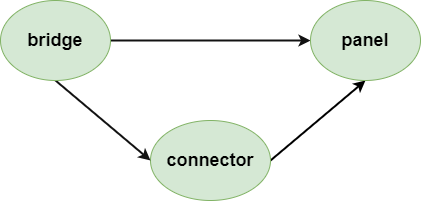

The diagram above was exported from draw.io. Its source (the exported page's mxGraphModel, read from the mxfile embedded in the PNG):
<mxGraphModel dx="896" dy="787" grid="1" gridSize="10" guides="1" tooltips="1" connect="1" arrows="1" fold="1" page="1" pageScale="1" pageWidth="850" pageHeight="1100" background="#ffffff" math="0" shadow="0">
  <root>
    <mxCell id="0" />
    <mxCell id="1" parent="0" />
    <mxCell id="24" style="edgeStyle=none;html=1;exitX=1;exitY=0.5;exitDx=0;exitDy=0;entryX=0.5;entryY=1;entryDx=0;entryDy=0;strokeWidth=2;" parent="1" source="16" target="18" edge="1">
      <mxGeometry relative="1" as="geometry" />
    </mxCell>
    <mxCell id="16" value="&lt;b style=&quot;scrollbar-color: light-dark(#e2e2e2, #4b4b4b)&lt;br/&gt;&#09;&#09;&#09;&#09;&#09;light-dark(#fbfbfb, var(--dark-panel-color));&quot;&gt;&lt;font style=&quot;scrollbar-color: light-dark(#e2e2e2, #4b4b4b)&lt;br/&gt;&#09;&#09;&#09;&#09;&#09;light-dark(#fbfbfb, var(--dark-panel-color)); font-size: 18px;&quot;&gt;connector&lt;/font&gt;&lt;/b&gt;" style="ellipse;whiteSpace=wrap;html=1;fillColor=#d5e8d4;strokeColor=#82b366;" parent="1" vertex="1">
      <mxGeometry x="280" y="400" width="120" height="80" as="geometry" />
    </mxCell>
    <mxCell id="22" style="edgeStyle=none;html=1;exitX=1;exitY=0.5;exitDx=0;exitDy=0;entryX=0;entryY=0.5;entryDx=0;entryDy=0;fillColor=#dae8fc;strokeColor=#121212;strokeWidth=2;" parent="1" source="17" target="18" edge="1">
      <mxGeometry relative="1" as="geometry" />
    </mxCell>
    <mxCell id="23" style="edgeStyle=none;html=1;exitX=0.5;exitY=1;exitDx=0;exitDy=0;entryX=0;entryY=0.5;entryDx=0;entryDy=0;fillColor=#b0e3e6;strokeColor=#121212;strokeWidth=2;" parent="1" source="17" target="16" edge="1">
      <mxGeometry relative="1" as="geometry" />
    </mxCell>
    <mxCell id="17" value="&lt;b style=&quot;scrollbar-color: light-dark(#e2e2e2, #4b4b4b)&lt;br/&gt;&#09;&#09;&#09;&#09;&#09;light-dark(#fbfbfb, var(--dark-panel-color));&quot;&gt;&lt;font style=&quot;scrollbar-color: light-dark(#e2e2e2, #4b4b4b)&lt;br/&gt;&#09;&#09;&#09;&#09;&#09;light-dark(#fbfbfb, var(--dark-panel-color)); font-size: 18px;&quot;&gt;bridge&lt;/font&gt;&lt;/b&gt;" style="ellipse;whiteSpace=wrap;html=1;fillColor=#d5e8d4;strokeColor=#82b366;" parent="1" vertex="1">
      <mxGeometry x="130" y="280" width="110" height="80" as="geometry" />
    </mxCell>
    <mxCell id="18" value="&lt;b style=&quot;scrollbar-color: light-dark(#e2e2e2, #4b4b4b)&lt;br/&gt;&#09;&#09;&#09;&#09;&#09;light-dark(#fbfbfb, var(--dark-panel-color));&quot;&gt;&lt;font style=&quot;scrollbar-color: light-dark(#e2e2e2, #4b4b4b)&lt;br/&gt;&#09;&#09;&#09;&#09;&#09;light-dark(#fbfbfb, var(--dark-panel-color)); font-size: 18px;&quot;&gt;panel&lt;/font&gt;&lt;/b&gt;" style="ellipse;whiteSpace=wrap;html=1;fillColor=#d5e8d4;strokeColor=#82b366;" parent="1" vertex="1">
      <mxGeometry x="440" y="280" width="110" height="80" as="geometry" />
    </mxCell>
  </root>
</mxGraphModel>